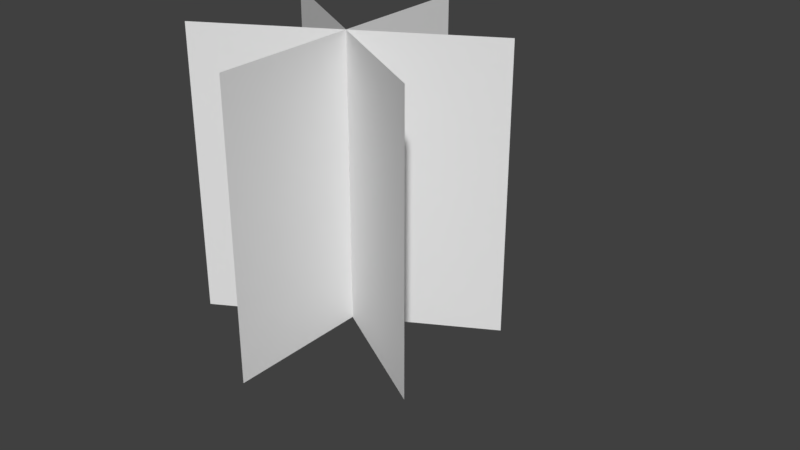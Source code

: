 # Source: GrassMeshes.blend  (saved by Blender 2.79.0; exported with 4.5.12 LTS)
import bpy
from mathutils import Matrix  # noqa: F401  (used for matrix-valued properties, if any)

bpy.ops.wm.read_factory_settings(use_empty=True)
scene = bpy.context.scene
scene.name = 'Scene'

# ---- collections
col_collection_1 = bpy.data.collections.new('Collection 1'); scene.collection.children.link(col_collection_1)
col_collection_1.hide_render = True
col_collection_1.hide_viewport = True
col_collection_2 = bpy.data.collections.new('Collection 2'); scene.collection.children.link(col_collection_2)
col_collection_2.hide_render = True
col_collection_2.hide_viewport = True
col_collection_3 = bpy.data.collections.new('Collection 3'); scene.collection.children.link(col_collection_3)
col_collection_3.hide_render = True
col_collection_3.hide_viewport = True
col_collection_6 = bpy.data.collections.new('Collection 6'); scene.collection.children.link(col_collection_6)
col_collection_7 = bpy.data.collections.new('Collection 7'); scene.collection.children.link(col_collection_7)
col_collection_7.hide_render = True
col_collection_7.hide_viewport = True
col_collection_8 = bpy.data.collections.new('Collection 8'); scene.collection.children.link(col_collection_8)
col_collection_8.hide_render = True
col_collection_8.hide_viewport = True
col_collection_11 = bpy.data.collections.new('Collection 11'); scene.collection.children.link(col_collection_11)
col_collection_11.hide_render = True
col_collection_11.hide_viewport = True

# ---- world
world_world = bpy.data.worlds.new('World'); scene.world = world_world
world_world.color = (0.05088, 0.05088, 0.05088)
world_world.use_sun_shadow = False
world_world.sun_shadow_jitter_overblur = 0.0
world_world.cycles.sampling_method = 'MANUAL'

# ---- meshes
me_plane = bpy.data.meshes.new('Plane')
me_plane.from_pydata([(-0.5, 9.489e-09, 0.2171), (0.5, 9.489e-09, 0.2171), (-0.5, 1.0, 0.2171), (0.5, 1.0, 0.2171), (0.4287, -1.311e-08, -0.2999), (-0.4287, -1.979e-09, -0.04527), (0.4287, 1.0, -0.2999), (-0.4287, 1.0, -0.04527), (-0.2573, 9.199e-09, -0.4713), (0.2573, 4.668e-08, 0.3861), (-0.2573, 1.0, -0.4713), (0.2573, 1.0, 0.3861), (-0.08773, 5.591e-08, 0.5972), (0.4367, 1.869e-08, -0.2543), (-0.08773, 1.0, 0.5972), (0.4367, 1.0, -0.2543)], [], [(0, 1, 3, 2), (4, 5, 7, 6), (8, 9, 11, 10), (12, 13, 15, 14)])
_uv = me_plane.uv_layers.new(name='UVMap')
_uv.uv.foreach_set('vector', [9.998e-05, 9.998e-05, 0.9999, 0.0001, 0.9999, 0.9999, 9.998e-05, 0.9999, 9.456e-05, 9.456e-05, 0.9999, 9.459e-05, 0.9999, 0.9999, 9.468e-05, 0.9999, 9.998e-05, 0.0001001, 0.9999, 9.998e-05, 0.9999, 0.9999, 0.0001002, 0.9999, 9.998e-05, 0.0001002, 0.9999, 9.998e-05, 0.9999, 0.9999, 0.0001002, 0.9999])
me_plane.use_remesh_preserve_volume = False
me_plane.use_remesh_preserve_attributes = False
me_plane.use_mirror_vertex_groups = False
me_plane.update()
me_plane_001 = bpy.data.meshes.new('Plane.001')
me_plane_001.from_pydata([(0.0, 9.489e-09, 0.2171), (-0.5, 1.0, 0.2171), (0.5, 1.0, 0.2171), (0.0, -7.544e-09, -0.1726), (0.4287, 1.0, -0.2999), (-0.4287, 1.0, -0.04527), (-2.98e-08, 2.794e-08, -0.04263), (-0.2573, 1.0, -0.4713), (0.2573, 1.0, 0.3861), (0.1745, 3.73e-08, 0.1715), (-0.08773, 1.0, 0.5972), (0.4367, 1.0, -0.2543)], [], [(0, 2, 1), (3, 5, 4), (6, 8, 7), (9, 11, 10)])
_uv = me_plane_001.uv_layers.new(name='UVMap')
_uv.uv.foreach_set('vector', [0.4999, 0.0001, 0.9999, 0.9999, 9.998e-05, 0.9999, 0.4999, 9.459e-05, 0.9999, 0.9999, 9.468e-05, 0.9999, 0.4999, 9.998e-05, 0.9999, 0.9999, 0.0001002, 0.9999, 0.4999, 9.998e-05, 0.9999, 0.9999, 0.0001002, 0.9999])
me_plane_001.use_remesh_preserve_volume = False
me_plane_001.use_remesh_preserve_attributes = False
me_plane_001.use_mirror_vertex_groups = False
me_plane_001.update()
me_plane_002 = bpy.data.meshes.new('Plane.002')
me_plane_002.from_pydata([(-2.98e-08, 2.794e-08, -0.04263), (-0.2573, 1.0, -0.4713), (0.2573, 1.0, 0.3861), (0.1745, 3.73e-08, 0.1715), (-0.08773, 1.0, 0.5972), (0.4367, 1.0, -0.2543)], [], [(0, 2, 1), (3, 5, 4)])
_uv = me_plane_002.uv_layers.new(name='UVMap')
_uv.uv.foreach_set('vector', [0.4999, 9.998e-05, 0.9999, 0.9999, 0.0001002, 0.9999, 0.4999, 9.998e-05, 0.9999, 0.9999, 0.0001002, 0.9999])
me_plane_002.use_remesh_preserve_volume = False
me_plane_002.use_remesh_preserve_attributes = False
me_plane_002.use_mirror_vertex_groups = False
me_plane_002.update()
me_plane_004 = bpy.data.meshes.new('Plane.004')
me_plane_004.from_pydata([(0.0, 2.186e-08, 0.5), (0.0, 1.0, 0.5), (0.0, -2.186e-08, -0.5), (0.0, 1.0, -0.5), (0.433, 1.887e-08, -0.25), (0.433, 1.0, -0.25), (-0.433, 4.073e-08, 0.25), (-0.433, 1.0, 0.25), (-0.433, 4.868e-08, -0.25), (-0.433, 1.0, -0.25), (0.433, 7.053e-08, 0.25), (0.433, 1.0, 0.25)], [], [(0, 1, 3, 2), (4, 5, 7, 6), (8, 9, 11, 10)])
_uv = me_plane_004.uv_layers.new(name='UVMap')
_uv.uv.foreach_set('vector', [0.9999, 0.0001001, 0.9999, 0.9999, 9.998e-05, 0.9999, 9.998e-05, 9.998e-05, 0.9999, 9.998e-05, 0.9999, 0.9999, 9.998e-05, 0.9999, 9.998e-05, 0.0001, 0.9999, 9.998e-05, 0.9999, 0.9999, 9.998e-05, 0.9999, 9.998e-05, 0.0001002])
me_plane_004.use_remesh_preserve_volume = False
me_plane_004.use_remesh_preserve_attributes = False
me_plane_004.use_mirror_vertex_groups = False
me_plane_004.update()
me_plane_005 = bpy.data.meshes.new('Plane.005')
me_plane_005.from_pydata([(0.0, 1.0, 0.5), (0.0, 2.98e-08, 0.0), (0.0, 1.0, -0.5), (0.433, 1.0, -0.25), (-0.433, 1.0, 0.25), (-0.433, 1.0, -0.25), (0.433, 1.0, 0.25)], [], [(1, 0, 2), (1, 3, 4), (1, 5, 6)])
_uv = me_plane_005.uv_layers.new(name='UVMap')
_uv.uv.foreach_set('vector', [0.4976, -0.0247, 0.9999, 0.9999, 9.998e-05, 0.9999, 0.4976, -0.0247, 0.9999, 0.9999, 9.998e-05, 0.9999, 0.4976, -0.0247, 0.9999, 0.9999, 9.998e-05, 0.9999])
me_plane_005.use_remesh_preserve_volume = False
me_plane_005.use_remesh_preserve_attributes = False
me_plane_005.use_mirror_vertex_groups = False
me_plane_005.update()
me_plane_006 = bpy.data.meshes.new('Plane.006')
me_plane_006.from_pydata([(0.283, 1.0, 0.4122), (0.0, 2.98e-08, 0.0), (-0.283, 1.0, -0.4122), (0.433, 1.0, -0.25), (-0.433, 1.0, 0.25)], [], [(1, 0, 2), (1, 3, 4)])
_uv = me_plane_006.uv_layers.new(name='UVMap')
_uv.uv.foreach_set('vector', [0.5007, 0.0001001, 0.9999, 0.9999, 9.998e-05, 0.9999, 0.5007, 9.998e-05, 0.9999, 0.9999, 9.998e-05, 0.9999])
me_plane_006.use_remesh_preserve_volume = False
me_plane_006.use_remesh_preserve_attributes = False
me_plane_006.use_mirror_vertex_groups = False
me_plane_006.update()
me_plane_003 = bpy.data.meshes.new('Plane.003')
me_plane_003.from_pydata([(-0.5, 9.489e-09, 0.2171), (0.5, 9.489e-09, 0.2171), (-0.5, 1.0, 0.2171), (0.5, 1.0, 0.2171), (-0.2573, 9.199e-09, -0.4713), (0.2573, 4.668e-08, 0.3861), (-0.2573, 1.0, -0.4713), (0.2573, 1.0, 0.3861), (-0.08773, 5.591e-08, 0.5972), (0.4367, 1.869e-08, -0.2543), (-0.08773, 1.0, 0.5972), (0.4367, 1.0, -0.2543)], [], [(0, 1, 3, 2), (4, 5, 7, 6), (8, 9, 11, 10)])
_uv = me_plane_003.uv_layers.new(name='UVMap')
_uv.uv.foreach_set('vector', [9.998e-05, 9.998e-05, 0.9999, 0.0001, 0.9999, 0.9999, 9.998e-05, 0.9999, 9.998e-05, 0.0001001, 0.9999, 9.998e-05, 0.9999, 0.9999, 0.0001002, 0.9999, 9.998e-05, 0.0001002, 0.9999, 9.998e-05, 0.9999, 0.9999, 0.0001002, 0.9999])
me_plane_003.use_remesh_preserve_volume = False
me_plane_003.use_remesh_preserve_attributes = False
me_plane_003.use_mirror_vertex_groups = False
me_plane_003.update()

# ---- objects
ob_lod0 = bpy.data.objects.new('LOD0', me_plane)
ob_lod1 = bpy.data.objects.new('LOD1', me_plane_001)
ob_lod2 = bpy.data.objects.new('LOD2', me_plane_002)
ob_mesh1_lod0 = bpy.data.objects.new('Mesh1_LOD0', me_plane_004)
ob_mesh1_lod1 = bpy.data.objects.new('Mesh1_LOD1', me_plane_005)
ob_mesh1_lod2 = bpy.data.objects.new('Mesh1_LOD2', me_plane_006)
ob_lod0_001 = bpy.data.objects.new('LOD0.001', me_plane_003)

# ---- transforms, parenting, visibility, modifiers, constraints
ob_lod0.location = (0.0, 0.0, 0.0)
ob_lod0.rotation_euler = (1.571, -0.0, 0.0)
ob_lod0.lineart.crease_threshold = 0.0
ob_lod1.location = (0.0, 0.0, 0.0)
ob_lod1.rotation_euler = (1.571, -0.0, 0.0)
ob_lod1.lineart.crease_threshold = 0.0
ob_lod2.location = (0.0, 0.0, 0.0)
ob_lod2.rotation_euler = (1.571, -0.0, 0.0)
ob_lod2.lineart.crease_threshold = 0.0
ob_mesh1_lod0.location = (0.0, 0.0, 0.0)
ob_mesh1_lod0.rotation_euler = (1.571, -0.0, 0.0)
ob_mesh1_lod0.lineart.crease_threshold = 0.0
ob_mesh1_lod1.location = (0.0, 0.0, 0.0)
ob_mesh1_lod1.rotation_euler = (1.571, -0.0, 0.0)
ob_mesh1_lod1.lineart.crease_threshold = 0.0
ob_mesh1_lod2.location = (0.0, 0.0, 0.0)
ob_mesh1_lod2.rotation_euler = (1.571, -0.0, 0.0)
ob_mesh1_lod2.lineart.crease_threshold = 0.0
ob_lod0_001.location = (0.0, 0.0, 0.0)
ob_lod0_001.rotation_euler = (1.571, -0.0, 0.0)
ob_lod0_001.lineart.crease_threshold = 0.0

# ---- collection membership
col_collection_1.objects.link(ob_lod0)
col_collection_2.objects.link(ob_lod1)
col_collection_3.objects.link(ob_lod2)
col_collection_6.objects.link(ob_mesh1_lod0)
col_collection_7.objects.link(ob_mesh1_lod1)
col_collection_8.objects.link(ob_mesh1_lod2)
col_collection_11.objects.link(ob_lod0_001)

# ---- scene / render settings (as saved in the file)
scene.frame_start = 1; scene.frame_end = 250; scene.frame_set(1)
scene.render.engine = 'BLENDER_EEVEE_NEXT'
scene.render.resolution_percentage = 50
scene.render.dither_intensity = 0.0
scene.cycles.use_denoising = False
scene.cycles.samples = 128
scene.cycles.sampling_pattern = 'TABULATED_SOBOL'
scene.cycles.use_adaptive_sampling = False
scene.cycles.use_light_tree = False
scene.cycles.blur_glossy = 0.0
scene.cycles.sample_clamp_indirect = 0.0
scene.view_settings.view_transform = 'Standard'
bpy.context.view_layer.update()

# ---- added for rendering (the .blend has no active camera and no usable light): camera, sun
cam_auto = bpy.data.cameras.new('AutoCamera')
cam_auto.lens = 50.0
cam_auto.sensor_width = 36.0
cam_auto.clip_end = 1000.0
ob_auto_camera = bpy.data.objects.new('AutoCamera', cam_auto)
scene.collection.objects.link(ob_auto_camera)
ob_auto_camera.location = (2.16984, -2.35381, 1.98588)
ob_auto_camera.rotation_euler = (1.09748, -7.21219e-08, 0.694738)
scene.camera = ob_auto_camera
light_auto_sun = bpy.data.lights.new('AutoSun', 'SUN')
light_auto_sun.energy = 3.0
light_auto_sun.angle = 0.0523599
ob_auto_sun = bpy.data.objects.new('AutoSun', light_auto_sun)
scene.collection.objects.link(ob_auto_sun)
ob_auto_sun.rotation_euler = (0.872665, 0.174533, 0.523599)
bpy.context.view_layer.update()

